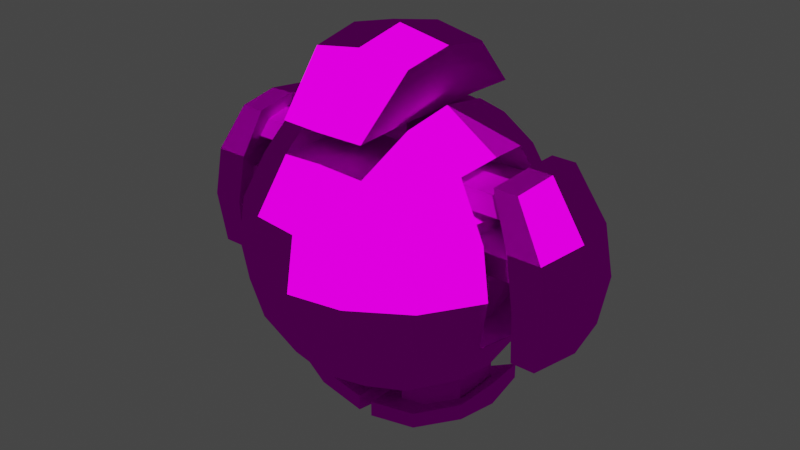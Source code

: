 # Source: GolemFriend.blend  (saved by Blender 2.92.15; exported with 4.5.12 LTS)
import bpy
from mathutils import Matrix  # noqa: F401  (used for matrix-valued properties, if any)

bpy.ops.wm.read_factory_settings(use_empty=True)
scene = bpy.context.scene
scene.name = 'Scene'

# ---- collections
col_collection = bpy.data.collections.new('Collection'); scene.collection.children.link(col_collection)

# ---- images (referenced by path relative to the original .blend; pixels are not part of the script)
import os
ASSET_DIR = os.environ.get("B2B_ASSET_DIR", "")  # directory of the original .blend (textures are referenced by path, not embedded)
HERE = os.path.dirname(os.path.abspath(__file__))  # packed textures are extracted next to this script under _unpacked/

def load_image(name, relpath, width, height, colorspace="sRGB"):
    """Load a texture the original file referenced (path relative to the .blend, or extracted next to this script)."""
    p = next((c for c in (os.path.join(HERE, relpath), os.path.join(ASSET_DIR, relpath)) if relpath and os.path.exists(c)), "")
    if p:
        img = bpy.data.images.load(p, check_existing=True)
        img.name = name
    else:  # same state as the original file: an image datablock whose file is absent (Cycles renders it pink)
        img = bpy.data.images.new(name, width, height)
        img.source = "FILE"
        img.filepath = "//" + (relpath or name)
    img.colorspace_settings.name = colorspace
    return img
img_robot = load_image('Robot', 'Robot.png', 1024, 1024, 'sRGB')
img_robot_nex_texture = load_image('Robot_nex_texture', 'Robot_nex_texture.png', 1024, 1024, 'sRGB')

# ---- materials (node trees are filled in below, after node groups)
mat_material_001 = bpy.data.materials.new('Material.001')

# ---- material node trees
mat_material_001.use_nodes = True; mat_material_001.node_tree.nodes.clear()
_N = mat_material_001.node_tree.nodes; _L = mat_material_001.node_tree.links
n0 = _N.new('ShaderNodeOutputMaterial'); n0.name = 'Material Output'; n0.location = (300, 300)
n1 = _N.new('ShaderNodeBsdfToon'); n1.name = 'Toon BSDF'; n1.location = (10, 300)
n2 = _N.new('ShaderNodeValue'); n2.name = 'Value'; n2.location = (-908, 125)
n2.outputs[0].default_value = 68.9
n3 = _N.new('ShaderNodeMath'); n3.name = 'Math'; n3.location = (-681, 211)
n3.operation = 'DIVIDE'
n3.inputs[0].default_value = 1.0
n3.inputs[2].default_value = 0.0
n4 = _N.new('ShaderNodeTexCoord'); n4.name = 'Texture Coordinate'; n4.location = (-896, 405)
n5 = _N.new('ShaderNodeVectorMath'); n5.name = 'Vector Math'; n5.location = (-514, 364)
n5.operation = 'SNAP'
n6 = _N.new('ShaderNodeTexImage'); n6.name = 'Image Texture'; n6.location = (-309, 304)
n6.width = 279
n6.image = img_robot
n7 = _N.new('ShaderNodeTexImage'); n7.name = 'Image Texture.001'; n7.location = (238, 136)
n7.image = img_robot_nex_texture
_L.new(n6.outputs[0], n1.inputs[0])
_L.new(n1.outputs[0], n0.inputs[0])
_L.new(n2.outputs[0], n3.inputs[1])
_L.new(n3.outputs[0], n5.inputs[1])
_L.new(n4.outputs[2], n5.inputs[0])
_L.new(n5.outputs[0], n6.inputs[0])
n0.is_active_output = True

# ---- world
world_world = bpy.data.worlds.new('World'); scene.world = world_world
world_world.use_nodes = True; world_world.node_tree.nodes.clear()
_N = world_world.node_tree.nodes; _L = world_world.node_tree.links
n0 = _N.new('ShaderNodeOutputWorld'); n0.name = 'World Output'; n0.location = (300, 300)
n1 = _N.new('ShaderNodeBackground'); n1.name = 'Background'; n1.location = (10, 300)
n1.inputs[0].default_value = (0.05088, 0.05088, 0.05088, 1.0)
_L.new(n1.outputs[0], n0.inputs[0])
n0.is_active_output = True
world_world.color = (0.05088, 0.05088, 0.05088)
world_world.use_sun_shadow = False
world_world.sun_shadow_jitter_overblur = 0.0

# ---- meshes
me_roundcube = bpy.data.meshes.new('Roundcube')
me_roundcube.from_pydata([(0.5774, 0.5774, -0.5774), (0.2887, 0.677, -0.677), (0.677, 0.677, -0.2887), (0.3385, 0.878, -0.3385), (0.7071, 0.7071, 0.0), (0.3536, 0.9354, 0.0), (0.677, 0.677, 0.2887), (0.3385, 0.878, 0.3385), (0.2887, -0.677, -0.677), (0.3385, -0.878, -0.3385), (0.3536, -0.9354, 0.0), (0.3385, -0.878, 0.3385), (0.5774, -0.5774, -0.5774), (0.677, -0.2887, -0.677), (0.7071, 0.0, -0.7071), (0.677, 0.2887, -0.677), (0.677, -0.677, -0.2887), (0.878, -0.3385, -0.3385), (0.9354, 0.0, -0.3536), (0.878, 0.3385, -0.3385), (0.7071, -0.7071, 0.0), (0.9354, -0.3536, 0.0), (0.9252, 0.0, 0.7071), (0.9354, 0.3536, 0.0), (0.677, -0.677, 0.2887), (0.878, -0.3385, 0.3385), (0.9387, 0.1892, 0.579), (0.878, 0.3385, 0.3385), (0.3385, -0.3385, -0.878), (0.7071, 0.0, -0.5498), (0.677, -0.2887, -0.5197), (0.3385, 0.3385, -0.878), (0.5774, 0.5774, 0.5774), (0.2887, 0.677, 0.677), (0.677, 0.2887, 0.677), (0.3385, 0.3385, 0.878), (0.7071, 0.0, 0.7071), (0.3536, 0.0, 0.9354), (0.677, -0.2887, 0.677), (0.3385, -0.3385, 0.878), (0.5774, -0.5774, 0.5774), (0.2887, -0.677, 0.677), (0.2887, 0.677, 0.8874), (0.3385, 0.3385, 1.233), (0.3536, 0.0, 1.291), (0.3385, -0.3385, 1.233), (0.2887, -0.677, 0.8874), (0.2887, -0.3237, 0.8979), (0.2887, 0.01649, 0.8953), (0.2887, 0.3355, 0.9006), (0.2887, 0.0, 0.677), (1.255, -0.3385, -0.3385), (1.312, 0.0, -0.3536), (1.255, 0.3385, -0.3385), (1.312, -0.3536, 0.0), (1.377, 0.0, 0.0), (1.312, 0.3536, 0.0), (1.255, -0.3385, 0.3385), (1.312, 0.0, 0.3536), (1.255, 0.3385, 0.3385), (1.054, 0.2887, 0.677), (1.084, 0.0, 0.7071), (1.054, -0.2887, 0.677), (1.153, 0.0, -0.3536), (1.096, 0.3385, -0.3385), (1.1, 0.0, 0.0), (1.076, 0.2432, 0.104), (1.054, 0.0, 0.2494), (1.003, 0.2091, 0.4528), (1.096, -0.3385, -0.3385), (1.076, -0.2432, 0.104), (1.003, -0.2091, 0.4528), (0.9387, -0.1892, 0.579), (0.6446, -0.3385, -0.3385), (0.7021, 0.0, -0.3536), (0.6446, 0.3385, -0.3385), (0.7021, -0.3536, 0.0), (0.7021, 0.3536, 0.0), (0.6446, -0.3385, 0.3385), (0.6446, 0.3385, 0.3385), (0.4437, 0.2887, 0.677), (0.4738, 0.0, 0.7071), (0.4437, -0.2887, 0.677), (0.7021, 0.0, -0.02229), (0.7021, 0.0, 0.3181), (0.9965, 0.0, 0.4596), (1.054, 0.2372, 0.239), (0.8951, 0.2887, 0.677), (0.9647, 0.0, 0.601), (1.054, -0.2372, 0.239), (0.8951, -0.2887, 0.677), (1.036, 0.0, 0.3536), (1.035, 0.3385, 0.3385), (1.082, 0.0, 0.1041), (1.093, 0.3536, 0.0), (1.093, -0.3536, 0.0), (1.035, -0.3385, 0.3385), (0.6098, 0.0, 0.4596), (0.578, 0.0, 0.601), (0.6953, 0.0, 0.1041), (0.6676, 0.0, 0.2494), (0.6162, 0.2091, 0.4528), (0.5519, 0.1892, 0.579), (0.6162, -0.2091, 0.4528), (0.5519, -0.1892, 0.579), (0.6677, 0.2372, 0.239), (0.6894, 0.2432, 0.104), (0.6894, -0.2432, 0.104), (0.6677, -0.2372, 0.239), (0.7278, -0.2887, -0.9365), (0.7579, 0.0, -0.9666), (0.7278, 0.2887, -0.9365), (0.3893, -0.3385, -1.137), (0.05083, -0.3536, -1.195), (0.4044, 0.0, -1.195), (0.05083, 0.0, -1.26), (0.3893, 0.3385, -1.137), (0.05083, 0.3536, -1.195), (0.6388, 0.0, -0.8861), (0.623, 0.1639, -0.8982), (0.3893, -0.3385, -1.03), (0.1882, 0.2078, -1.069), (0.1883, 0.0, -1.08), (0.623, -0.1639, -0.8982), (0.1882, -0.2078, -1.069), (0.3893, 0.3385, -1.03), (0.677, 0.2887, -0.5197), (0.3385, -0.3385, -0.7207), (0.3385, 0.3385, -0.7207), (0.3385, -0.03036, -0.7207), (0.7579, 0.0, -0.8114), (0.7278, 0.2887, -0.8289), (0.05083, 0.3536, -1.087), (0.05083, 0.0, -1.104), (0.7278, -0.2887, -0.8289), (0.05083, -0.3536, -1.087), (0.3803, -0.1994, -1.04), (0.3803, 0.1994, -1.04), (0.3803, -0.1994, -0.7228), (0.4044, 0.0, -0.723), (0.1883, 0.0, -0.7632), (0.6388, 0.0, -0.5694), (0.3803, 0.1994, -0.7228), (0.623, 0.1639, -0.5815), (0.1882, 0.2078, -0.7524), (0.623, -0.1639, -0.5815), (0.1882, -0.2078, -0.7524), (0.143, 0.001297, 0.9105), (0.1547, -0.1321, 0.9103), (0.1292, 0.1455, 0.9143), (0.1572, 0.003286, 0.6496), (0.1688, -0.1301, 0.6494), (0.1434, 0.1475, 0.6534), (-0.5774, 0.5774, -0.5774), (-0.2887, 0.677, -0.677), (0.0, 0.7071, -0.7071), (-0.677, 0.677, -0.2887), (-0.3385, 0.878, -0.3385), (0.0, 0.9354, -0.3536), (-0.7071, 0.7071, 0.0), (-0.3536, 0.9354, 0.0), (0.0, 1.0, 0.0), (-0.677, 0.677, 0.2887), (-0.3385, 0.878, 0.3385), (0.0, 0.9354, 0.3536), (0.0, -0.7071, -0.7071), (-0.2887, -0.677, -0.677), (0.0, -0.9354, -0.3536), (-0.3385, -0.878, -0.3385), (0.0, -1.0, 0.0), (-0.3536, -0.9354, 0.0), (0.0, -0.9354, 0.3536), (-0.3385, -0.878, 0.3385), (-0.5774, -0.5774, -0.5774), (-0.677, -0.2887, -0.677), (-0.7071, 0.0, -0.7071), (-0.677, 0.2887, -0.677), (-0.677, -0.677, -0.2887), (-0.878, -0.3385, -0.3385), (-0.9354, 0.0, -0.3536), (-0.878, 0.3385, -0.3385), (-0.7071, -0.7071, 0.0), (-0.9354, -0.3536, 0.0), (-0.9252, 0.0, 0.7071), (-0.9354, 0.3536, 0.0), (-0.677, -0.677, 0.2887), (-0.878, -0.3385, 0.3385), (-0.9387, 0.1892, 0.579), (-0.878, 0.3385, 0.3385), (-0.3385, -0.3385, -0.878), (0.0, -0.3536, -0.9354), (-0.7071, 0.0, -0.5498), (-0.677, -0.2887, -0.5197), (-0.3385, 0.3385, -0.878), (0.0, 0.3536, -0.9354), (-0.5774, 0.5774, 0.5774), (-0.2887, 0.677, 0.677), (0.0, 0.7071, 0.7071), (-0.677, 0.2887, 0.677), (-0.3385, 0.3385, 0.878), (-0.7071, 0.0, 0.7071), (-0.3536, 0.0, 0.9354), (-0.677, -0.2887, 0.677), (-0.3385, -0.3385, 0.878), (-0.5774, -0.5774, 0.5774), (-0.2887, -0.677, 0.677), (0.0, -0.7071, 0.7071), (-0.2887, 0.677, 0.8874), (0.0, 0.7071, 0.8977), (-0.3385, 0.3385, 1.233), (0.0, 0.3536, 1.291), (-0.3536, 0.0, 1.291), (0.0, 0.0, 1.355), (-0.3385, -0.3385, 1.233), (0.0, -0.3536, 1.291), (-0.2887, -0.677, 0.8874), (0.0, -0.7071, 0.8977), (-0.2887, -0.3237, 0.8979), (0.0, -0.3538, 0.928), (-0.2887, 0.01649, 0.8953), (-0.2887, 0.3355, 0.9006), (0.0, 0.3054, 0.9307), (-0.2887, 0.0, 0.677), (0.0, 0.0, 0.7071), (-1.255, -0.3385, -0.3385), (-1.312, 0.0, -0.3536), (-1.255, 0.3385, -0.3385), (-1.312, -0.3536, 0.0), (-1.377, 0.0, 0.0), (-1.312, 0.3536, 0.0), (-1.255, -0.3385, 0.3385), (-1.312, 0.0, 0.3536), (-1.255, 0.3385, 0.3385), (-1.054, 0.2887, 0.677), (-1.084, 0.0, 0.7071), (-1.054, -0.2887, 0.677), (-1.153, 0.0, -0.3536), (-1.096, 0.3385, -0.3385), (-1.1, 0.0, 0.0), (-1.076, 0.2432, 0.104), (-1.054, 0.0, 0.2494), (-1.003, 0.2091, 0.4528), (-1.096, -0.3385, -0.3385), (-1.076, -0.2432, 0.104), (-1.003, -0.2091, 0.4528), (-0.9387, -0.1892, 0.579), (-0.6446, -0.3385, -0.3385), (-0.7021, 0.0, -0.3536), (-0.6446, 0.3385, -0.3385), (-0.7021, -0.3536, 0.0), (-0.7021, 0.3536, 0.0), (-0.6446, -0.3385, 0.3385), (-0.6446, 0.3385, 0.3385), (-0.4437, 0.2887, 0.677), (-0.4738, 0.0, 0.7071), (-0.4437, -0.2887, 0.677), (-0.7021, 0.0, -0.02229), (-0.7021, 0.0, 0.3181), (-0.9965, 0.0, 0.4596), (-1.054, 0.2372, 0.239), (-0.8951, 0.2887, 0.677), (-0.9647, 0.0, 0.601), (-1.054, -0.2372, 0.239), (-0.8951, -0.2887, 0.677), (-1.036, 0.0, 0.3536), (-1.035, 0.3385, 0.3385), (-1.082, 0.0, 0.1041), (-1.093, 0.3536, 0.0), (-1.093, -0.3536, 0.0), (-1.035, -0.3385, 0.3385), (-0.6098, 0.0, 0.4596), (-0.578, 0.0, 0.601), (-0.6953, 0.0, 0.1041), (-0.6676, 0.0, 0.2494), (-0.6162, 0.2091, 0.4528), (-0.5519, 0.1892, 0.579), (-0.6162, -0.2091, 0.4528), (-0.5519, -0.1892, 0.579), (-0.6677, 0.2372, 0.239), (-0.6894, 0.2432, 0.104), (-0.6894, -0.2432, 0.104), (-0.6677, -0.2372, 0.239), (-0.7278, -0.2887, -0.9365), (-0.7579, 0.0, -0.9666), (-0.7278, 0.2887, -0.9365), (-0.3893, -0.3385, -1.137), (-0.05083, -0.3536, -1.195), (-0.4044, 0.0, -1.195), (-0.05083, 0.0, -1.26), (-0.3893, 0.3385, -1.137), (-0.05083, 0.3536, -1.195), (-0.6388, 0.0, -0.8861), (-0.623, 0.1639, -0.8982), (-0.3893, -0.3385, -1.03), (-0.1882, 0.2078, -1.069), (-0.1883, 0.0, -1.08), (-0.623, -0.1639, -0.8982), (-0.1882, -0.2078, -1.069), (-0.3893, 0.3385, -1.03), (-0.677, 0.2887, -0.5197), (-0.3385, -0.3385, -0.7207), (0.0, -0.3536, -0.7781), (-0.3385, 0.3385, -0.7207), (0.0, 0.3536, -0.7781), (-0.3385, -0.03036, -0.7207), (0.0, -0.03417, -0.7781), (-0.7579, 0.0, -0.8114), (-0.7278, 0.2887, -0.8289), (-0.05083, 0.3536, -1.087), (-0.05083, 0.0, -1.104), (-0.7278, -0.2887, -0.8289), (-0.05083, -0.3536, -1.087), (-0.3803, -0.1994, -1.04), (-0.3803, 0.1994, -1.04), (-0.3803, -0.1994, -0.7228), (-0.4044, 0.0, -0.723), (-0.1883, 0.0, -0.7632), (-0.6388, 0.0, -0.5694), (-0.3803, 0.1994, -0.7228), (-0.623, 0.1639, -0.5815), (-0.1882, 0.2078, -0.7524), (-0.623, -0.1639, -0.5815), (-0.1882, -0.2078, -0.7524), (0.0, -0.1536, 0.9265), (0.0, 0.1558, 0.9282), (-0.143, 0.001297, 0.9105), (-0.1547, -0.1321, 0.9103), (-0.1292, 0.1455, 0.9143), (-0.1572, 0.003286, 0.6496), (0.0, -0.01163, 0.6645), (0.0, -0.1516, 0.6656), (0.0, 0.1578, 0.6673), (-0.1688, -0.1301, 0.6494), (-0.1434, 0.1475, 0.6534)], [], [(0, 1, 3, 2), (1, 155, 158, 3), (2, 3, 5, 4), (3, 158, 161, 5), (4, 5, 7, 6), (5, 161, 164, 7), (6, 7, 33, 32), (7, 164, 197, 33), (165, 8, 9, 167), (8, 12, 16, 9), (167, 9, 10, 169), (9, 16, 20, 10), (169, 10, 11, 171), (10, 20, 24, 11), (171, 11, 41, 206), (11, 24, 40, 41), (12, 13, 17, 16), (13, 14, 18, 17), (14, 15, 19, 18), (15, 0, 2, 19), (16, 17, 21, 20), (71, 85, 97, 103), (86, 67, 100, 105), (19, 2, 4, 23), (20, 21, 25, 24), (72, 71, 103, 104), (89, 70, 107, 108), (23, 4, 6, 27), (24, 25, 38, 40), (63, 64, 94, 65), (69, 63, 65, 95), (27, 6, 32, 34), (12, 8, 28, 13), (8, 165, 190, 28), (13, 28, 127, 30), (14, 13, 30, 29), (15, 14, 29, 126), (194, 31, 128, 303), (15, 31, 1, 0), (31, 194, 155, 1), (32, 33, 35, 34), (34, 35, 37, 36), (36, 37, 39, 38), (38, 39, 41, 40), (42, 208, 210, 43), (43, 210, 212, 44), (44, 212, 214, 45), (45, 214, 216, 46), (46, 216, 218, 47), (47, 218, 323, 148, 147, 48), (48, 147, 149, 324, 221, 49), (208, 42, 49, 221), (45, 46, 47, 44), (42, 43, 44, 49), (48, 49, 44, 47), (223, 50, 33, 197), (206, 41, 50, 223), (37, 50, 41, 39), (33, 50, 37, 35), (51, 54, 55, 52), (52, 55, 56, 53), (54, 57, 58, 55), (55, 58, 59, 56), (57, 62, 61, 58), (58, 61, 60, 59), (57, 54, 95, 96), (52, 53, 64, 63), (54, 51, 69, 95), (61, 62, 90, 22), (62, 57, 96, 90), (56, 59, 92, 94), (53, 56, 94, 64), (60, 61, 22, 87), (51, 52, 63, 69), (59, 60, 87, 92), (21, 17, 73, 76), (17, 18, 74, 73), (25, 21, 76, 78), (38, 25, 78, 82), (18, 19, 75, 74), (27, 34, 80, 79), (19, 23, 77, 75), (34, 36, 81, 80), (23, 27, 79, 77), (36, 38, 82, 81), (74, 83, 76, 73), (74, 75, 77, 83), (79, 84, 83, 77), (78, 76, 83, 84), (81, 82, 78, 84), (81, 84, 79, 80), (68, 85, 91, 92), (88, 26, 87, 22), (85, 71, 96, 91), (26, 68, 92, 87), (72, 88, 22, 90), (71, 72, 90, 96), (67, 86, 92, 91), (66, 93, 65, 94), (93, 70, 95, 65), (70, 89, 96, 95), (89, 67, 91, 96), (86, 66, 94, 92), (97, 101, 102, 98), (103, 97, 98, 104), (99, 106, 105, 100), (107, 99, 100, 108), (67, 89, 108, 100), (93, 66, 106, 99), (68, 26, 102, 101), (66, 86, 105, 106), (85, 68, 101, 97), (70, 93, 99, 107), (88, 72, 104, 98), (26, 88, 98, 102), (109, 110, 114, 112), (112, 114, 115, 113), (110, 111, 116, 114), (114, 116, 117, 115), (123, 136, 138, 145), (122, 121, 144, 140), (124, 122, 140, 146), (121, 137, 142, 144), (113, 115, 133, 135), (115, 117, 132, 133), (116, 111, 131, 125), (111, 110, 130, 131), (117, 116, 125, 132), (110, 109, 134, 130), (109, 112, 120, 134), (112, 113, 135, 120), (28, 190, 301, 127), (31, 15, 126, 128), (128, 126, 29, 129), (127, 129, 29, 30), (301, 305, 129, 127), (303, 128, 129, 305), (118, 119, 131, 130), (121, 122, 133, 132), (123, 118, 130, 134), (122, 124, 135, 133), (124, 136, 120, 135), (137, 121, 132, 125), (136, 123, 134, 120), (119, 137, 125, 131), (145, 138, 139, 141), (138, 146, 140, 139), (141, 139, 142, 143), (139, 140, 144, 142), (136, 124, 146, 138), (118, 123, 145, 141), (119, 118, 141, 143), (137, 119, 143, 142), (150, 151, 330, 329), (147, 148, 151, 150), (324, 149, 152, 331), (331, 152, 150, 329), (149, 147, 150, 152), (148, 323, 330, 151), (153, 156, 157, 154), (154, 157, 158, 155), (156, 159, 160, 157), (157, 160, 161, 158), (159, 162, 163, 160), (160, 163, 164, 161), (162, 195, 196, 163), (163, 196, 197, 164), (165, 167, 168, 166), (166, 168, 177, 173), (167, 169, 170, 168), (168, 170, 181, 177), (169, 171, 172, 170), (170, 172, 185, 181), (171, 206, 205, 172), (172, 205, 204, 185), (173, 177, 178, 174), (174, 178, 179, 175), (175, 179, 180, 176), (176, 180, 156, 153), (177, 181, 182, 178), (244, 276, 270, 258), (259, 278, 273, 240), (180, 184, 159, 156), (181, 185, 186, 182), (245, 277, 276, 244), (262, 281, 280, 243), (184, 188, 162, 159), (185, 204, 202, 186), (236, 238, 267, 237), (242, 268, 238, 236), (188, 198, 195, 162), (173, 174, 189, 166), (166, 189, 190, 165), (174, 192, 300, 189), (175, 191, 192, 174), (176, 299, 191, 175), (194, 303, 302, 193), (176, 153, 154, 193), (193, 154, 155, 194), (195, 198, 199, 196), (198, 200, 201, 199), (200, 202, 203, 201), (202, 204, 205, 203), (207, 209, 210, 208), (209, 211, 212, 210), (211, 213, 214, 212), (213, 215, 216, 214), (215, 217, 218, 216), (217, 219, 325, 326, 323, 218), (219, 220, 221, 324, 327, 325), (208, 221, 220, 207), (213, 211, 217, 215), (207, 220, 211, 209), (219, 217, 211, 220), (223, 197, 196, 222), (206, 223, 222, 205), (201, 203, 205, 222), (196, 199, 201, 222), (224, 225, 228, 227), (225, 226, 229, 228), (227, 228, 231, 230), (228, 229, 232, 231), (230, 231, 234, 235), (231, 232, 233, 234), (230, 269, 268, 227), (225, 236, 237, 226), (227, 268, 242, 224), (234, 183, 263, 235), (235, 263, 269, 230), (229, 267, 265, 232), (226, 237, 267, 229), (233, 260, 183, 234), (224, 242, 236, 225), (232, 265, 260, 233), (182, 249, 246, 178), (178, 246, 247, 179), (186, 251, 249, 182), (202, 255, 251, 186), (179, 247, 248, 180), (188, 252, 253, 198), (180, 248, 250, 184), (198, 253, 254, 200), (184, 250, 252, 188), (200, 254, 255, 202), (247, 246, 249, 256), (247, 256, 250, 248), (252, 250, 256, 257), (251, 257, 256, 249), (254, 257, 251, 255), (254, 253, 252, 257), (241, 265, 264, 258), (261, 183, 260, 187), (258, 264, 269, 244), (187, 260, 265, 241), (245, 263, 183, 261), (244, 269, 263, 245), (240, 264, 265, 259), (239, 267, 238, 266), (266, 238, 268, 243), (243, 268, 269, 262), (262, 269, 264, 240), (259, 265, 267, 239), (270, 271, 275, 274), (276, 277, 271, 270), (272, 273, 278, 279), (280, 281, 273, 272), (240, 273, 281, 262), (266, 272, 279, 239), (241, 274, 275, 187), (239, 279, 278, 259), (258, 270, 274, 241), (243, 280, 272, 266), (261, 271, 277, 245), (187, 275, 271, 261), (282, 285, 287, 283), (285, 286, 288, 287), (283, 287, 289, 284), (287, 288, 290, 289), (296, 321, 314, 312), (295, 316, 320, 294), (297, 322, 316, 295), (294, 320, 318, 313), (286, 311, 309, 288), (288, 309, 308, 290), (289, 298, 307, 284), (284, 307, 306, 283), (290, 308, 298, 289), (283, 306, 310, 282), (282, 310, 293, 285), (285, 293, 311, 286), (189, 300, 301, 190), (193, 302, 299, 176), (302, 304, 191, 299), (300, 192, 191, 304), (301, 300, 304, 305), (303, 305, 304, 302), (291, 306, 307, 292), (294, 308, 309, 295), (296, 310, 306, 291), (295, 309, 311, 297), (297, 311, 293, 312), (313, 298, 308, 294), (312, 293, 310, 296), (292, 307, 298, 313), (321, 317, 315, 314), (314, 315, 316, 322), (317, 319, 318, 315), (315, 318, 320, 316), (312, 314, 322, 297), (291, 317, 321, 296), (292, 319, 317, 291), (313, 318, 319, 292), (328, 329, 330, 332), (325, 328, 332, 326), (324, 331, 333, 327), (331, 329, 328, 333), (327, 333, 328, 325), (326, 332, 330, 323)])
_uv = me_roundcube.uv_layers.new(name='UVMap')
_uv.uv.foreach_set('vector', [0.1903, 0.3522, 0.1561, 0.3675, 0.1571, 0.3254, 0.1983, 0.3158, 0.1561, 0.3675, 0.1214, 0.3746, 0.116, 0.3312, 0.1571, 0.3254, 0.1983, 0.3158, 0.1571, 0.3254, 0.1545, 0.2841, 0.1983, 0.2804, 0.1571, 0.3254, 0.116, 0.3312, 0.1114, 0.2882, 0.1545, 0.2841, 0.1983, 0.2804, 0.1545, 0.2841, 0.1489, 0.2435, 0.1913, 0.2459, 0.1545, 0.2841, 0.1114, 0.2882, 0.1075, 0.2457, 0.1489, 0.2435, 0.1913, 0.2459, 0.1489, 0.2435, 0.1397, 0.2037, 0.1763, 0.2125, 0.1489, 0.2435, 0.1075, 0.2457, 0.1043, 0.2035, 0.1397, 0.2037, 0.2924, 0.2035, 0.3271, 0.2106, 0.3281, 0.2527, 0.287, 0.2469, 0.3271, 0.2106, 0.3613, 0.2259, 0.3694, 0.2623, 0.3281, 0.2527, 0.287, 0.2469, 0.3281, 0.2527, 0.3255, 0.294, 0.2825, 0.2899, 0.3281, 0.2527, 0.3694, 0.2623, 0.3694, 0.2977, 0.3255, 0.294, 0.2825, 0.2899, 0.3255, 0.294, 0.3199, 0.3346, 0.2785, 0.3324, 0.3255, 0.294, 0.3694, 0.2977, 0.3624, 0.3322, 0.3199, 0.3346, 0.2785, 0.3324, 0.3199, 0.3346, 0.3107, 0.3744, 0.2753, 0.3746, 0.3199, 0.3346, 0.3624, 0.3322, 0.3473, 0.3656, 0.3107, 0.3744, 0.2147, 0.5308, 0.2021, 0.4957, 0.2424, 0.5018, 0.2493, 0.5429, 0.2021, 0.4957, 0.1983, 0.4606, 0.2404, 0.4606, 0.2424, 0.5018, 0.1983, 0.4606, 0.2021, 0.4255, 0.2424, 0.4195, 0.2404, 0.4606, 0.2021, 0.4255, 0.2147, 0.3903, 0.2493, 0.3782, 0.2424, 0.4195, 0.2493, 0.5429, 0.2424, 0.5018, 0.2833, 0.5037, 0.2843, 0.5466, 0.6925, 0.4255, 0.6933, 0.4, 0.7402, 0.4, 0.7394, 0.4255, 0.7308, 0.5466, 0.7307, 0.5754, 0.6838, 0.5754, 0.684, 0.5466, 0.2424, 0.4195, 0.2493, 0.3782, 0.2843, 0.3746, 0.2833, 0.4176, 0.2843, 0.5466, 0.2833, 0.5037, 0.3247, 0.5018, 0.3195, 0.5429, 0.4368, 0.6086, 0.4522, 0.6007, 0.4522, 0.6477, 0.4368, 0.6556, 0.5385, 0.9137, 0.5221, 0.9164, 0.5221, 0.8693, 0.5385, 0.8667, 0.2833, 0.4176, 0.2843, 0.3746, 0.3195, 0.3782, 0.3247, 0.4195, 0.3195, 0.5429, 0.3247, 0.5018, 0.3667, 0.4957, 0.355, 0.5308, 0.4975, 0.5466, 0.5386, 0.5505, 0.5386, 0.5917, 0.4956, 0.5897, 0.4563, 0.5468, 0.4975, 0.5466, 0.4956, 0.5897, 0.4526, 0.5879, 0.3247, 0.4195, 0.3195, 0.3782, 0.355, 0.3903, 0.3667, 0.4255, 0.557, 0.3545, 0.5449, 0.3205, 0.586, 0.3286, 0.5921, 0.3676, 0.5449, 0.3205, 0.5412, 0.2858, 0.5842, 0.2882, 0.586, 0.3286, 0.5702, 0.7112, 0.5456, 0.6702, 0.5647, 0.6702, 0.5893, 0.7112, 0.7402, 0.3902, 0.7434, 0.3552, 0.7624, 0.3552, 0.7592, 0.3903, 0.7434, 0.4254, 0.7402, 0.3902, 0.7592, 0.3903, 0.7624, 0.4255, 0.2843, 0.6286, 0.2913, 0.5876, 0.3104, 0.5875, 0.3034, 0.6286, 0.6402, 0.5466, 0.6341, 0.5856, 0.593, 0.5937, 0.6051, 0.5597, 0.6341, 0.5856, 0.6323, 0.626, 0.5893, 0.6283, 0.593, 0.5937, 0.6068, 0.2156, 0.6426, 0.2035, 0.6382, 0.2447, 0.5955, 0.2507, 0.5955, 0.2507, 0.6382, 0.2447, 0.6369, 0.2858, 0.5921, 0.2858, 0.5921, 0.2858, 0.6369, 0.2858, 0.6382, 0.327, 0.5955, 0.3209, 0.5955, 0.3209, 0.6382, 0.327, 0.6426, 0.3682, 0.6068, 0.3561, 0.5866, 0.8048, 0.5852, 0.84, 0.5386, 0.8384, 0.5456, 0.7972, 0.5357, 0.7618, 0.4941, 0.7623, 0.495, 0.7193, 0.5384, 0.7207, 0.5384, 0.7207, 0.495, 0.7193, 0.4969, 0.6764, 0.5384, 0.6795, 0.8945, 0.8259, 0.8875, 0.7847, 0.9341, 0.7831, 0.9355, 0.8183, 0.5227, 0.5429, 0.4877, 0.5466, 0.4873, 0.5036, 0.5226, 0.5, 0.5226, 0.5, 0.4873, 0.5036, 0.4874, 0.4793, 0.5063, 0.4767, 0.5049, 0.4604, 0.5227, 0.4586, 0.5227, 0.4586, 0.5049, 0.4604, 0.5031, 0.4429, 0.4873, 0.4416, 0.4873, 0.4234, 0.5226, 0.4198, 0.4877, 0.3746, 0.5227, 0.3782, 0.5226, 0.4198, 0.4873, 0.4234, 0.6156, 0.4157, 0.6575, 0.3746, 0.6562, 0.4176, 0.6087, 0.4569, 0.6575, 0.5393, 0.6156, 0.4981, 0.6087, 0.4569, 0.6559, 0.4977, 0.6565, 0.4589, 0.6559, 0.4977, 0.6087, 0.4569, 0.6562, 0.4176, 0.402, 0.6318, 0.3667, 0.6318, 0.3667, 0.5495, 0.402, 0.5458, 0.402, 0.7178, 0.3667, 0.7142, 0.3667, 0.6318, 0.402, 0.6318, 0.1643, 0.629, 0.1964, 0.6289, 0.1964, 0.7112, 0.1714, 0.6701, 0.1964, 0.5466, 0.1964, 0.6289, 0.1643, 0.629, 0.1714, 0.5878, 0.5236, 0.4973, 0.5227, 0.4556, 0.5656, 0.4557, 0.5646, 0.4993, 0.5646, 0.4993, 0.5656, 0.4557, 0.6087, 0.4576, 0.6059, 0.4993, 0.5227, 0.4556, 0.5258, 0.4156, 0.5668, 0.4139, 0.5656, 0.4557, 0.5656, 0.4557, 0.5668, 0.4139, 0.6081, 0.4176, 0.6087, 0.4576, 0.5258, 0.4156, 0.5333, 0.3778, 0.5684, 0.3746, 0.5668, 0.4139, 0.5668, 0.4139, 0.5684, 0.3746, 0.6035, 0.3795, 0.6081, 0.4176, 0.6575, 0.4553, 0.6586, 0.4135, 0.6848, 0.4187, 0.6836, 0.4605, 0.195, 0.8427, 0.1879, 0.8839, 0.1687, 0.8839, 0.1758, 0.8427, 0.6586, 0.4135, 0.6736, 0.3746, 0.6925, 0.3783, 0.6848, 0.4187, 0.7401, 0.4606, 0.7435, 0.4255, 0.7627, 0.4255, 0.7594, 0.4606, 0.6736, 0.5006, 0.6575, 0.4553, 0.6836, 0.4605, 0.6925, 0.5044, 0.6675, 0.802, 0.6664, 0.7603, 0.6925, 0.7551, 0.6937, 0.7968, 0.6825, 0.841, 0.6675, 0.802, 0.6937, 0.7968, 0.7014, 0.8372, 0.7435, 0.4957, 0.7401, 0.4606, 0.7594, 0.4606, 0.7627, 0.4957, 0.1879, 0.8015, 0.195, 0.8427, 0.1758, 0.8427, 0.1687, 0.8015, 0.6664, 0.7603, 0.6825, 0.7149, 0.7014, 0.7112, 0.6925, 0.7551, 0.02847, 0.7168, 0.04342, 0.6778, 0.07124, 0.6833, 0.05629, 0.7223, 0.6149, 0.7972, 0.622, 0.8384, 0.5937, 0.8384, 0.5866, 0.7972, 0.02732, 0.7586, 0.02847, 0.7168, 0.05629, 0.7223, 0.05514, 0.7641, 0.04342, 0.8039, 0.02732, 0.7586, 0.05514, 0.7641, 0.07124, 0.8094, 0.622, 0.8384, 0.6149, 0.8795, 0.5866, 0.8795, 0.5937, 0.8384, 0.6225, 0.762, 0.6386, 0.7167, 0.6664, 0.7112, 0.6503, 0.7565, 0.6386, 0.8427, 0.6236, 0.8038, 0.6514, 0.7983, 0.6664, 0.8372, 0.3384, 0.7815, 0.335, 0.7464, 0.3633, 0.7464, 0.3666, 0.7815, 0.6236, 0.8038, 0.6225, 0.762, 0.6503, 0.7565, 0.6514, 0.7983, 0.335, 0.7464, 0.3384, 0.7113, 0.3666, 0.7113, 0.3633, 0.7464, 0.2394, 0.5466, 0.2412, 0.5868, 0.1983, 0.5914, 0.1984, 0.5505, 0.2394, 0.5466, 0.2807, 0.5469, 0.2843, 0.5876, 0.2412, 0.5868, 0.2843, 0.6291, 0.243, 0.6282, 0.2412, 0.5868, 0.2843, 0.5876, 0.202, 0.6327, 0.1983, 0.5914, 0.2412, 0.5868, 0.243, 0.6282, 0.2452, 0.6764, 0.21, 0.6744, 0.202, 0.6327, 0.243, 0.6282, 0.2452, 0.6764, 0.243, 0.6282, 0.2843, 0.6291, 0.2801, 0.6713, 0.5186, 0.6463, 0.4931, 0.646, 0.4937, 0.633, 0.5349, 0.633, 0.4924, 0.6633, 0.5155, 0.6618, 0.527, 0.6744, 0.4918, 0.6764, 0.4931, 0.646, 0.4677, 0.644, 0.4526, 0.6293, 0.4937, 0.633, 0.5155, 0.6618, 0.5186, 0.6463, 0.5349, 0.633, 0.527, 0.6744, 0.4695, 0.6597, 0.4924, 0.6633, 0.4918, 0.6764, 0.4569, 0.6713, 0.4677, 0.644, 0.4695, 0.6597, 0.4569, 0.6713, 0.4526, 0.6293, 0.4943, 0.6202, 0.5231, 0.6202, 0.5349, 0.633, 0.4937, 0.633, 0.5246, 0.6038, 0.495, 0.6025, 0.4956, 0.5897, 0.5386, 0.5917, 0.495, 0.6025, 0.4655, 0.6012, 0.4526, 0.5879, 0.4956, 0.5897, 0.4655, 0.6012, 0.4655, 0.6177, 0.4526, 0.6293, 0.4526, 0.5879, 0.4655, 0.6177, 0.4943, 0.6202, 0.4937, 0.633, 0.4526, 0.6293, 0.5231, 0.6202, 0.5246, 0.6038, 0.5386, 0.5917, 0.5349, 0.633, 0.4435, 0.8995, 0.4444, 0.9249, 0.4288, 0.9225, 0.4262, 0.8995, 0.4444, 0.874, 0.4435, 0.8995, 0.4262, 0.8995, 0.4288, 0.8765, 0.2848, 0.9006, 0.2847, 0.9301, 0.2682, 0.9294, 0.267, 0.9006, 0.2848, 0.871, 0.2848, 0.9006, 0.267, 0.9006, 0.2683, 0.8717, 0.7307, 0.5754, 0.7308, 0.6043, 0.684, 0.6043, 0.6838, 0.5754, 0.246, 0.8706, 0.2453, 0.9002, 0.1983, 0.9002, 0.1991, 0.8706, 0.4522, 0.6007, 0.4368, 0.5928, 0.4368, 0.5458, 0.4522, 0.5537, 0.5221, 0.8171, 0.5385, 0.8197, 0.5385, 0.8667, 0.5221, 0.8641, 0.6933, 0.4, 0.6925, 0.3746, 0.7394, 0.3746, 0.7402, 0.4, 0.2453, 0.841, 0.246, 0.8706, 0.1991, 0.8706, 0.1983, 0.841, 0.05033, 0.9158, 0.02732, 0.9128, 0.02732, 0.866, 0.05033, 0.8689, 0.07334, 0.9128, 0.05033, 0.9158, 0.05033, 0.8689, 0.07334, 0.866, 0.5425, 0.7893, 0.5386, 0.7542, 0.5796, 0.7542, 0.5819, 0.7954, 0.5819, 0.7954, 0.5796, 0.7542, 0.6219, 0.7542, 0.6225, 0.7972, 0.5386, 0.7542, 0.5425, 0.7191, 0.5819, 0.713, 0.5796, 0.7542, 0.5796, 0.7542, 0.5819, 0.713, 0.6225, 0.7112, 0.6219, 0.7542, 0.372, 0.8605, 0.3667, 0.8268, 0.4025, 0.8411, 0.4077, 0.8748, 0.6225, 0.868, 0.6238, 0.8427, 0.6623, 0.8427, 0.661, 0.868, 0.6238, 0.8933, 0.6225, 0.868, 0.661, 0.868, 0.6623, 0.8933, 0.2953, 0.8708, 0.2901, 0.8478, 0.3258, 0.8336, 0.3311, 0.8566, 0.7353, 0.8898, 0.7275, 0.8468, 0.7463, 0.8468, 0.7484, 0.8898, 0.7275, 0.8468, 0.7353, 0.8038, 0.7484, 0.8038, 0.7463, 0.8468, 0.7275, 0.763, 0.7357, 0.7159, 0.7479, 0.7112, 0.7397, 0.7582, 0.3122, 0.941, 0.3089, 0.9059, 0.3277, 0.9059, 0.3252, 0.941, 0.7357, 0.8038, 0.7275, 0.763, 0.7397, 0.7582, 0.7479, 0.7991, 0.3089, 0.9059, 0.312, 0.8708, 0.325, 0.8708, 0.3277, 0.9059, 0.7012, 0.3432, 0.6863, 0.2979, 0.699, 0.3008, 0.714, 0.3461, 0.6863, 0.2979, 0.6885, 0.2562, 0.7012, 0.2591, 0.699, 0.3008, 0.5456, 0.6702, 0.5386, 0.6291, 0.5577, 0.6292, 0.5647, 0.6702, 0.2913, 0.5876, 0.3159, 0.5466, 0.335, 0.5466, 0.3104, 0.5875, 0.3668, 0.4193, 0.3711, 0.3801, 0.406, 0.3746, 0.4116, 0.4173, 0.449, 0.4157, 0.4116, 0.4173, 0.406, 0.3746, 0.4412, 0.377, 0.4526, 0.456, 0.4138, 0.4577, 0.4116, 0.4173, 0.449, 0.4157, 0.3667, 0.4598, 0.3668, 0.4193, 0.4116, 0.4173, 0.4138, 0.4577, 0.3804, 0.7608, 0.3822, 0.7808, 0.3702, 0.796, 0.3667, 0.7608, 0.4331, 0.7861, 0.433, 0.7608, 0.4494, 0.7608, 0.4496, 0.8038, 0.3822, 0.7409, 0.3804, 0.7608, 0.3667, 0.7608, 0.3702, 0.7257, 0.433, 0.7608, 0.4331, 0.7356, 0.4496, 0.7178, 0.4494, 0.7608, 0.4331, 0.7356, 0.4101, 0.7366, 0.4092, 0.7197, 0.4496, 0.7178, 0.4101, 0.7851, 0.4331, 0.7861, 0.4496, 0.8038, 0.4092, 0.802, 0.4101, 0.7366, 0.3822, 0.7409, 0.3702, 0.7257, 0.4092, 0.7197, 0.3822, 0.7808, 0.4101, 0.7851, 0.4092, 0.802, 0.3702, 0.796, 0.7315, 0.2053, 0.7358, 0.2332, 0.7115, 0.2303, 0.7115, 0.2035, 0.7358, 0.2332, 0.7368, 0.2562, 0.7115, 0.2561, 0.7115, 0.2303, 0.7115, 0.2035, 0.7115, 0.2303, 0.6873, 0.2332, 0.6916, 0.2053, 0.7115, 0.2303, 0.7115, 0.2561, 0.6863, 0.2562, 0.6873, 0.2332, 0.3667, 0.8268, 0.372, 0.8038, 0.4077, 0.8181, 0.4025, 0.8411, 0.5151, 0.3696, 0.4952, 0.3713, 0.4952, 0.3331, 0.5151, 0.3314, 0.535, 0.3713, 0.5151, 0.3696, 0.5151, 0.3314, 0.535, 0.333, 0.2901, 0.8478, 0.2953, 0.8141, 0.3311, 0.7999, 0.3258, 0.8336, 0.5401, 0.5399, 0.5239, 0.5401, 0.5227, 0.5194, 0.5397, 0.5206, 0.2779, 0.6939, 0.278, 0.7101, 0.2462, 0.7101, 0.2461, 0.6939, 0.3694, 0.3522, 0.3711, 0.3364, 0.4028, 0.3348, 0.4011, 0.3522, 0.5603, 0.5221, 0.5578, 0.5395, 0.5401, 0.5399, 0.5397, 0.5206, 0.2783, 0.6764, 0.2779, 0.6939, 0.2461, 0.6939, 0.2465, 0.6764, 0.5623, 0.5387, 0.5603, 0.5198, 0.592, 0.5197, 0.594, 0.5404, 0.05063, 0.3663, 0.0346, 0.3323, 0.07518, 0.3337, 0.08627, 0.3746, 0.08627, 0.3746, 0.07518, 0.3337, 0.116, 0.3312, 0.1214, 0.3746, 0.0346, 0.3323, 0.02732, 0.2977, 0.06899, 0.2927, 0.07518, 0.3337, 0.07518, 0.3337, 0.06899, 0.2927, 0.1114, 0.2882, 0.116, 0.3312, 0.02732, 0.2977, 0.02761, 0.2625, 0.06698, 0.2518, 0.06899, 0.2927, 0.06899, 0.2927, 0.06698, 0.2518, 0.1075, 0.2457, 0.1114, 0.2882, 0.02761, 0.2625, 0.03664, 0.2266, 0.06987, 0.2107, 0.06698, 0.2518, 0.06698, 0.2518, 0.06987, 0.2107, 0.1043, 0.2035, 0.1075, 0.2457, 0.2924, 0.2035, 0.287, 0.2469, 0.2462, 0.2444, 0.2573, 0.2035, 0.2573, 0.2035, 0.2462, 0.2444, 0.2056, 0.2458, 0.2216, 0.2118, 0.287, 0.2469, 0.2825, 0.2899, 0.24, 0.2854, 0.2462, 0.2444, 0.2462, 0.2444, 0.24, 0.2854, 0.1983, 0.2804, 0.2056, 0.2458, 0.2825, 0.2899, 0.2785, 0.3324, 0.238, 0.3263, 0.24, 0.2854, 0.24, 0.2854, 0.238, 0.3263, 0.1986, 0.3156, 0.1983, 0.2804, 0.2785, 0.3324, 0.2753, 0.3746, 0.2409, 0.3673, 0.238, 0.3263, 0.238, 0.3263, 0.2409, 0.3673, 0.2077, 0.3515, 0.1986, 0.3156, 0.04487, 0.3899, 0.07829, 0.3781, 0.06936, 0.4197, 0.0314, 0.4252, 0.0314, 0.4252, 0.06936, 0.4197, 0.06671, 0.461, 0.02732, 0.4604, 0.02732, 0.4604, 0.06671, 0.461, 0.06936, 0.502, 0.0314, 0.4954, 0.0314, 0.4954, 0.06936, 0.502, 0.07829, 0.5428, 0.04487, 0.5303, 0.07829, 0.3781, 0.1127, 0.3746, 0.1094, 0.4181, 0.06936, 0.4197, 0.6925, 0.4255, 0.7394, 0.4255, 0.7401, 0.4509, 0.6932, 0.4509, 0.7307, 0.662, 0.6838, 0.662, 0.6839, 0.6331, 0.7308, 0.6331, 0.06936, 0.502, 0.1094, 0.5041, 0.1127, 0.5466, 0.07829, 0.5428, 0.1127, 0.3746, 0.148, 0.3783, 0.1511, 0.4199, 0.1094, 0.4181, 0.5375, 0.7701, 0.5375, 0.8171, 0.5221, 0.8093, 0.5221, 0.7623, 0.3996, 0.8774, 0.3996, 0.9244, 0.3831, 0.9218, 0.3831, 0.8748, 0.1094, 0.5041, 0.1511, 0.5022, 0.148, 0.5429, 0.1127, 0.5466, 0.148, 0.3783, 0.1843, 0.3902, 0.1949, 0.4256, 0.1511, 0.4199, 0.06837, 0.5466, 0.07026, 0.59, 0.02732, 0.5919, 0.02748, 0.551, 0.1097, 0.5474, 0.1132, 0.5883, 0.07026, 0.59, 0.06837, 0.5466, 0.1511, 0.5022, 0.1949, 0.4958, 0.1843, 0.5306, 0.148, 0.5429, 0.557, 0.2145, 0.5921, 0.2035, 0.586, 0.2466, 0.5449, 0.2506, 0.5449, 0.2506, 0.586, 0.2466, 0.5842, 0.2882, 0.5412, 0.2858, 0.5702, 0.5466, 0.5893, 0.5466, 0.5647, 0.588, 0.5456, 0.5879, 0.7344, 0.2913, 0.7535, 0.2913, 0.757, 0.3265, 0.7379, 0.3265, 0.7379, 0.2562, 0.757, 0.2562, 0.7535, 0.2913, 0.7344, 0.2913, 0.2843, 0.6286, 0.3034, 0.6286, 0.3104, 0.6698, 0.2913, 0.6698, 0.6402, 0.7107, 0.6051, 0.6996, 0.593, 0.6636, 0.6341, 0.6676, 0.6341, 0.6676, 0.593, 0.6636, 0.5893, 0.6283, 0.6323, 0.626, 0.1301, 0.6991, 0.1171, 0.664, 0.1565, 0.6701, 0.1643, 0.7112, 0.1171, 0.664, 0.1132, 0.6289, 0.1542, 0.6289, 0.1565, 0.6701, 0.1132, 0.6289, 0.1171, 0.5938, 0.1565, 0.5877, 0.1542, 0.6289, 0.1171, 0.5938, 0.1301, 0.5587, 0.1643, 0.5466, 0.1565, 0.5877, 0.5866, 0.875, 0.5456, 0.8795, 0.5386, 0.8384, 0.5852, 0.84, 0.4536, 0.7591, 0.4526, 0.7179, 0.495, 0.7193, 0.4941, 0.7623, 0.4526, 0.7179, 0.4563, 0.6769, 0.4969, 0.6764, 0.495, 0.7193, 0.8945, 0.8258, 0.9358, 0.8179, 0.9341, 0.7831, 0.8875, 0.7847, 0.4528, 0.5429, 0.4527, 0.5, 0.4873, 0.5036, 0.4877, 0.5466, 0.4527, 0.5, 0.4527, 0.4586, 0.4702, 0.4604, 0.4688, 0.4767, 0.4874, 0.4793, 0.4873, 0.5036, 0.4527, 0.4586, 0.4526, 0.4198, 0.4873, 0.4234, 0.4873, 0.4416, 0.4718, 0.4429, 0.4702, 0.4604, 0.4877, 0.3746, 0.4873, 0.4234, 0.4526, 0.4198, 0.4528, 0.3782, 0.2051, 0.7996, 0.1983, 0.7584, 0.2448, 0.798, 0.2461, 0.841, 0.2461, 0.6764, 0.2445, 0.7179, 0.1983, 0.7584, 0.2051, 0.7173, 0.2452, 0.7567, 0.2448, 0.798, 0.1983, 0.7584, 0.2445, 0.7179, 0.402, 0.6318, 0.402, 0.5458, 0.4368, 0.5495, 0.4368, 0.6318, 0.402, 0.7178, 0.402, 0.6318, 0.4368, 0.6318, 0.4368, 0.7142, 0.335, 0.6289, 0.3421, 0.5878, 0.3667, 0.5466, 0.3667, 0.6289, 0.3667, 0.7113, 0.3421, 0.6701, 0.335, 0.6289, 0.3667, 0.6289, 0.5378, 0.3314, 0.4966, 0.3314, 0.4982, 0.2881, 0.5412, 0.2901, 0.4966, 0.3314, 0.4555, 0.3282, 0.4553, 0.2868, 0.4982, 0.2881, 0.5412, 0.2901, 0.4982, 0.2881, 0.4999, 0.2455, 0.541, 0.2491, 0.4982, 0.2881, 0.4553, 0.2868, 0.4587, 0.246, 0.4999, 0.2455, 0.541, 0.2491, 0.4999, 0.2455, 0.5016, 0.2035, 0.5365, 0.2086, 0.4999, 0.2455, 0.4587, 0.246, 0.4664, 0.2059, 0.5016, 0.2035, 0.4874, 0.8112, 0.5135, 0.8061, 0.5146, 0.8479, 0.4885, 0.853, 0.7275, 0.7524, 0.7082, 0.7524, 0.7014, 0.7112, 0.7206, 0.7112, 0.4885, 0.853, 0.5146, 0.8479, 0.5221, 0.8883, 0.5032, 0.892, 0.7308, 0.5692, 0.75, 0.5692, 0.754, 0.6043, 0.7348, 0.6043, 0.5032, 0.766, 0.5221, 0.7623, 0.5135, 0.8061, 0.4874, 0.8112, 0.4538, 0.8013, 0.4799, 0.8065, 0.4788, 0.8482, 0.4526, 0.8431, 0.4684, 0.7623, 0.4874, 0.766, 0.4799, 0.8065, 0.4538, 0.8013, 0.7348, 0.5341, 0.754, 0.5341, 0.75, 0.5692, 0.7308, 0.5692, 0.7206, 0.7935, 0.7014, 0.7935, 0.7082, 0.7524, 0.7275, 0.7524, 0.4526, 0.8431, 0.4788, 0.8482, 0.4874, 0.892, 0.4684, 0.8883, 0.6438, 0.296, 0.6716, 0.2905, 0.6863, 0.3295, 0.6584, 0.335, 0.3594, 0.8822, 0.3311, 0.8822, 0.3379, 0.8411, 0.3662, 0.8411, 0.6426, 0.2542, 0.6705, 0.2487, 0.6716, 0.2905, 0.6438, 0.296, 0.6584, 0.209, 0.6863, 0.2035, 0.6705, 0.2487, 0.6426, 0.2542, 0.3662, 0.8411, 0.3379, 0.8411, 0.3311, 0.7999, 0.3594, 0.7999, 0.6402, 0.6274, 0.668, 0.6328, 0.6838, 0.6781, 0.656, 0.6726, 0.656, 0.5466, 0.6838, 0.5521, 0.6692, 0.5911, 0.6413, 0.5856, 0.4117, 0.8038, 0.44, 0.8038, 0.436, 0.8389, 0.4077, 0.8389, 0.6413, 0.5856, 0.6692, 0.5911, 0.668, 0.6328, 0.6402, 0.6274, 0.4077, 0.8389, 0.436, 0.8389, 0.44, 0.874, 0.4117, 0.874, 0.4106, 0.2035, 0.452, 0.2044, 0.4553, 0.2443, 0.4122, 0.2435, 0.4106, 0.2035, 0.4122, 0.2435, 0.3694, 0.248, 0.3697, 0.2079, 0.373, 0.2896, 0.3694, 0.248, 0.4122, 0.2435, 0.4139, 0.2845, 0.4553, 0.2861, 0.4139, 0.2845, 0.4122, 0.2435, 0.4553, 0.2443, 0.4165, 0.3348, 0.4139, 0.2845, 0.4553, 0.2861, 0.4515, 0.3301, 0.4165, 0.3348, 0.3813, 0.3331, 0.373, 0.2896, 0.4139, 0.2845, 0.04736, 0.6471, 0.03098, 0.6335, 0.07218, 0.6336, 0.07281, 0.6469, 0.0736, 0.6645, 0.07424, 0.6778, 0.03911, 0.6761, 0.05059, 0.6632, 0.07281, 0.6469, 0.07218, 0.6336, 0.1132, 0.63, 0.09817, 0.6449, 0.05059, 0.6632, 0.03911, 0.6761, 0.03098, 0.6335, 0.04736, 0.6471, 0.09655, 0.6612, 0.1093, 0.6731, 0.07424, 0.6778, 0.0736, 0.6645, 0.09817, 0.6449, 0.1132, 0.63, 0.1093, 0.6731, 0.09655, 0.6612, 0.07161, 0.6207, 0.07218, 0.6336, 0.03098, 0.6335, 0.04275, 0.6207, 0.04129, 0.6041, 0.02732, 0.5919, 0.07026, 0.59, 0.07082, 0.6028, 0.07082, 0.6028, 0.07026, 0.59, 0.1132, 0.5883, 0.1004, 0.6016, 0.1004, 0.6016, 0.1132, 0.5883, 0.1132, 0.63, 0.1004, 0.6182, 0.1004, 0.6182, 0.1132, 0.63, 0.07218, 0.6336, 0.07161, 0.6207, 0.04275, 0.6207, 0.03098, 0.6335, 0.02732, 0.5919, 0.04129, 0.6041, 0.4253, 0.8995, 0.4077, 0.8995, 0.41, 0.8766, 0.4262, 0.874, 0.4262, 0.9249, 0.41, 0.9226, 0.4077, 0.8995, 0.4253, 0.8995, 0.267, 0.9005, 0.249, 0.9006, 0.2502, 0.8718, 0.2668, 0.871, 0.267, 0.9301, 0.2504, 0.9295, 0.249, 0.9006, 0.267, 0.9005, 0.7308, 0.6331, 0.6839, 0.6331, 0.6838, 0.6043, 0.7307, 0.6043, 0.714, 0.8706, 0.6671, 0.8706, 0.6664, 0.841, 0.7133, 0.841, 0.4368, 0.7104, 0.4368, 0.6634, 0.4522, 0.6556, 0.4522, 0.7026, 0.3667, 0.9244, 0.3667, 0.8774, 0.3831, 0.8748, 0.3831, 0.9218, 0.6932, 0.4509, 0.7401, 0.4509, 0.7394, 0.4763, 0.6925, 0.4763, 0.7133, 0.9001, 0.6664, 0.9001, 0.6671, 0.8706, 0.714, 0.8706, 0.7155, 0.4763, 0.7155, 0.5232, 0.6925, 0.5266, 0.6925, 0.4797, 0.7385, 0.4797, 0.7385, 0.5266, 0.7155, 0.5232, 0.7155, 0.4763, 0.1574, 0.7151, 0.1629, 0.7579, 0.1218, 0.756, 0.1223, 0.7112, 0.1629, 0.7579, 0.1643, 0.7995, 0.1213, 0.7995, 0.1218, 0.756, 0.1223, 0.7112, 0.1218, 0.756, 0.08061, 0.7569, 0.0872, 0.7142, 0.1218, 0.756, 0.1213, 0.7995, 0.07826, 0.7984, 0.08061, 0.7569, 0.2542, 0.814, 0.2901, 0.7999, 0.2849, 0.8338, 0.249, 0.8479, 0.1263, 0.8959, 0.1645, 0.8959, 0.1659, 0.9211, 0.1276, 0.9211, 0.1275, 0.8706, 0.1658, 0.8706, 0.1645, 0.8959, 0.1263, 0.8959, 0.1315, 0.7995, 0.1673, 0.8136, 0.1621, 0.8367, 0.1263, 0.8226, 0.7386, 0.6043, 0.7516, 0.6043, 0.7495, 0.6473, 0.7308, 0.6473, 0.7308, 0.6473, 0.7495, 0.6473, 0.7516, 0.6903, 0.7386, 0.6903, 0.1687, 0.753, 0.1815, 0.7558, 0.1964, 0.8015, 0.1836, 0.7987, 0.2936, 0.8708, 0.3067, 0.8708, 0.3089, 0.9059, 0.2901, 0.9059, 0.1709, 0.7112, 0.1836, 0.7141, 0.1815, 0.7558, 0.1687, 0.753, 0.2901, 0.9059, 0.3089, 0.9059, 0.3067, 0.941, 0.2936, 0.941, 0.7222, 0.2609, 0.7344, 0.2562, 0.7262, 0.3036, 0.714, 0.3083, 0.714, 0.3083, 0.7262, 0.3036, 0.7344, 0.3446, 0.7222, 0.3493, 0.5456, 0.5879, 0.5647, 0.588, 0.5577, 0.6292, 0.5386, 0.6291, 0.2913, 0.6698, 0.3104, 0.6698, 0.335, 0.7112, 0.3159, 0.7112, 0.3704, 0.5012, 0.4152, 0.4993, 0.4135, 0.5458, 0.3783, 0.544, 0.4526, 0.4976, 0.4485, 0.5409, 0.4135, 0.5458, 0.4152, 0.4993, 0.4526, 0.456, 0.4526, 0.4976, 0.4152, 0.4993, 0.4138, 0.4577, 0.3667, 0.4598, 0.4138, 0.4577, 0.4152, 0.4993, 0.3704, 0.5012, 0.2923, 0.7264, 0.2924, 0.7112, 0.3275, 0.7152, 0.3123, 0.7285, 0.3174, 0.783, 0.335, 0.7999, 0.292, 0.7999, 0.2921, 0.783, 0.2724, 0.7283, 0.2573, 0.7149, 0.2924, 0.7112, 0.2923, 0.7264, 0.2921, 0.783, 0.292, 0.7999, 0.249, 0.7995, 0.2668, 0.7828, 0.2668, 0.7828, 0.249, 0.7995, 0.251, 0.7579, 0.2679, 0.7592, 0.3164, 0.7594, 0.3334, 0.7583, 0.335, 0.7999, 0.3174, 0.783, 0.2679, 0.7592, 0.251, 0.7579, 0.2573, 0.7149, 0.2724, 0.7283, 0.3123, 0.7285, 0.3275, 0.7152, 0.3334, 0.7583, 0.3164, 0.7594, 0.03287, 0.8113, 0.05282, 0.8094, 0.0527, 0.8394, 0.02843, 0.8422, 0.02843, 0.8422, 0.0527, 0.8394, 0.0526, 0.866, 0.02732, 0.8658, 0.05282, 0.8094, 0.07275, 0.8115, 0.07694, 0.8424, 0.0527, 0.8394, 0.0527, 0.8394, 0.07694, 0.8424, 0.07788, 0.866, 0.0526, 0.866, 0.249, 0.8479, 0.2849, 0.8338, 0.2901, 0.8569, 0.2542, 0.871, 0.4752, 0.3699, 0.4752, 0.3314, 0.4952, 0.3329, 0.4952, 0.3714, 0.4553, 0.3714, 0.4553, 0.3329, 0.4752, 0.3314, 0.4752, 0.3699, 0.1263, 0.8226, 0.1621, 0.8367, 0.1673, 0.8706, 0.1315, 0.8565, 0.5429, 0.5019, 0.5397, 0.5206, 0.5227, 0.5194, 0.5268, 0.4993, 0.4033, 0.3523, 0.435, 0.3524, 0.435, 0.3686, 0.4033, 0.3685, 0.3694, 0.3522, 0.4011, 0.3522, 0.4028, 0.3696, 0.3711, 0.3679, 0.5603, 0.5221, 0.5397, 0.5206, 0.5429, 0.5019, 0.5603, 0.5048, 0.4028, 0.3348, 0.4345, 0.3349, 0.435, 0.3524, 0.4033, 0.3523, 0.5623, 0.501, 0.594, 0.4993, 0.592, 0.5197, 0.5603, 0.5198])
me_roundcube.materials.append(mat_material_001)
me_roundcube.use_remesh_fix_poles = True
me_roundcube.use_remesh_preserve_attributes = False
me_roundcube.use_mirror_vertex_groups = False
me_roundcube.update()

# ---- objects
ob_roundcube = bpy.data.objects.new('Roundcube', me_roundcube)

# ---- transforms, parenting, visibility, modifiers, constraints
ob_roundcube.location = (0.0, 0.0, 0.0)
ob_roundcube.lineart.crease_threshold = 0.0

# ---- collection membership
col_collection.objects.link(ob_roundcube)

# ---- scene / render settings (as saved in the file)
scene.frame_start = 1; scene.frame_end = 250; scene.frame_set(1)
scene.render.engine = 'CYCLES'
scene.cycles.use_denoising = False
scene.cycles.samples = 4
scene.cycles.sampling_pattern = 'TABULATED_SOBOL'
scene.cycles.use_adaptive_sampling = False
scene.cycles.use_light_tree = False
scene.cycles.bake_type = 'DIFFUSE'
scene.view_settings.view_transform = 'Filmic'
bpy.context.view_layer.update()

# ---- added for rendering (the .blend has no active camera and no usable light): camera, sun
cam_auto = bpy.data.cameras.new('AutoCamera')
cam_auto.lens = 50.0
cam_auto.sensor_width = 36.0
cam_auto.clip_end = 1000.0
ob_auto_camera = bpy.data.objects.new('AutoCamera', cam_auto)
scene.collection.objects.link(ob_auto_camera)
ob_auto_camera.location = (3.97073, -4.76488, 3.22454)
ob_auto_camera.rotation_euler = (1.09748, -7.21219e-08, 0.694738)
scene.camera = ob_auto_camera
light_auto_sun = bpy.data.lights.new('AutoSun', 'SUN')
light_auto_sun.energy = 3.0
light_auto_sun.angle = 0.0523599
ob_auto_sun = bpy.data.objects.new('AutoSun', light_auto_sun)
scene.collection.objects.link(ob_auto_sun)
ob_auto_sun.rotation_euler = (0.872665, 0.174533, 0.523599)
bpy.context.view_layer.update()
